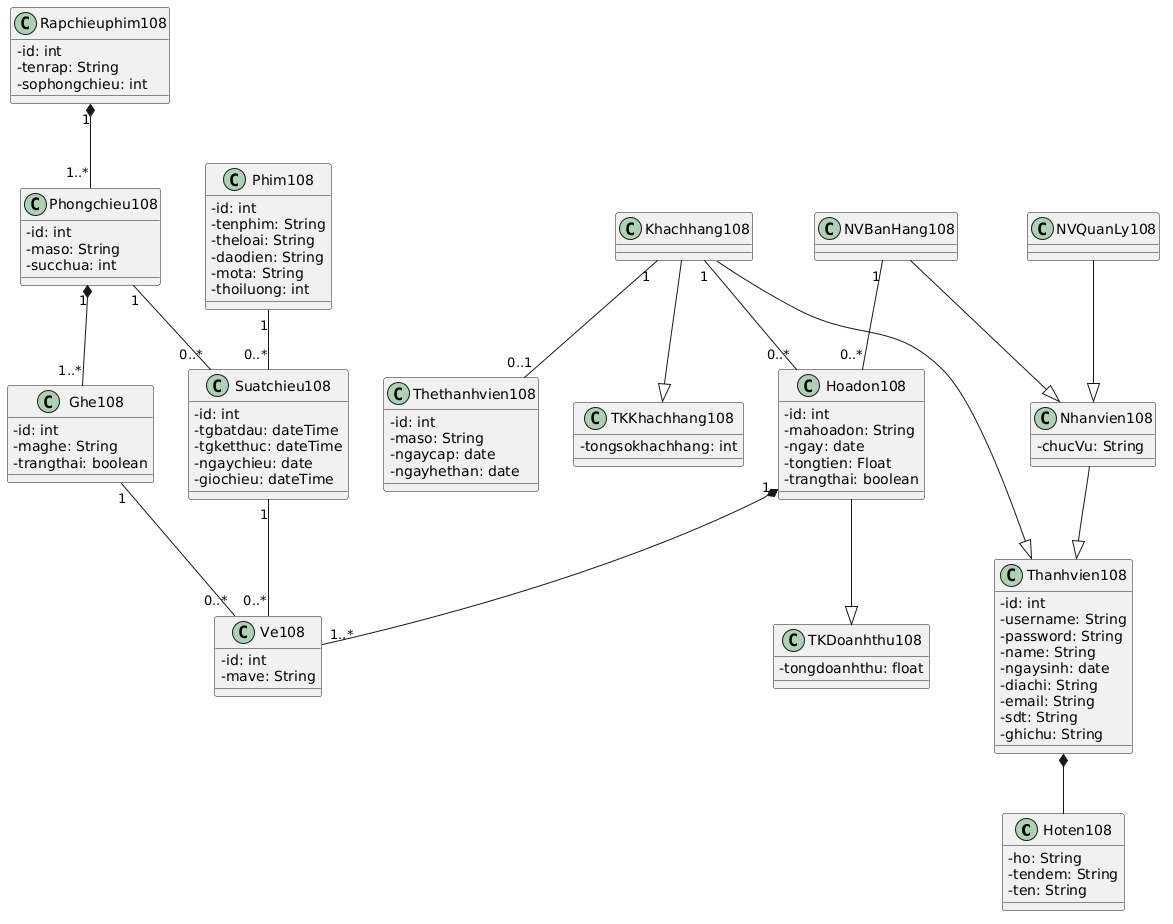

The diagram above was rendered by PlantUML. Its source (embedded in the PNG):
@startuml
skinparam backgroundColor #FFFFFF
skinparam shadowing false
skinparam classAttributeIconSize 0

class Hoten108 {
    -ho: String
    -tendem: String
    -ten: String
}

class Thanhvien108 {
    -id: int
    -username: String
    -password: String
    -name: String
    -ngaysinh: date
    -diachi: String
    -email: String
    -sdt: String
    -ghichu: String
}

class Nhanvien108 {
    -chucVu: String
}

class NVQuanLy108 {
}

class NVBanHang108 {
}

class Khachhang108 {
}

class Thethanhvien108 {
    -id: int
    -maso: String
    -ngaycap: date
    -ngayhethan: date
}

class Rapchieuphim108 {
    -id: int
    -tenrap: String
    -sophongchieu: int
}

class Phongchieu108 {
    -id: int
    -maso: String
    -succhua: int
}

class Ghe108 {
    -id: int
    -maghe: String
    -trangthai: boolean
}

class Phim108 {
    -id: int
    -tenphim: String
    -theloai: String
    -daodien: String
    -mota: String
    -thoiluong: int
}

class Suatchieu108 {
    -id: int
    -tgbatdau: dateTime
    -tgketthuc: dateTime
    -ngaychieu: date
    -giochieu: dateTime
}

class Hoadon108 {
    -id: int
    -mahoadon: String
    -ngay: date
    -tongtien: Float
    -trangthai: boolean
}

class Ve108 {
    -id: int
    -mave: String
}

class TKDoanhthu108 {
    -tongdoanhthu: float
}

class TKKhachhang108 {
    -tongsokhachhang: int
}

Thanhvien108 *-- Hoten108
Nhanvien108 --|> Thanhvien108
Khachhang108 --|> Thanhvien108
NVQuanLy108 --|> Nhanvien108
NVBanHang108 --|> Nhanvien108

Khachhang108 "1" -- "0..1" Thethanhvien108
Rapchieuphim108 "1" *-- "1..*" Phongchieu108
Phongchieu108 "1" *-- "1..*" Ghe108
Phim108 "1" -- "0..*" Suatchieu108
Phongchieu108 "1" -- "0..*" Suatchieu108

Suatchieu108 "1" -- "0..*" Ve108
Ghe108 "1" -- "0..*" Ve108
Hoadon108 "1" *-- "1..*" Ve108

Hoadon108 --|> TKDoanhthu108
Khachhang108 --|> TKKhachhang108

NVBanHang108 "1" -- "0..*" Hoadon108
Khachhang108 "1" -- "0..*" Hoadon108
@enduml